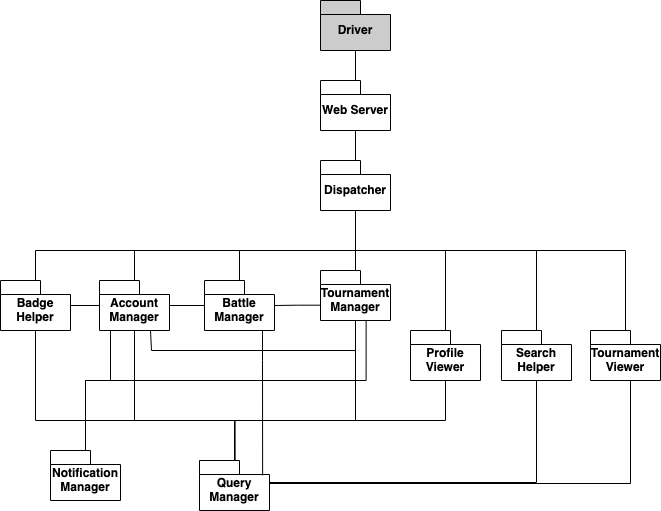

The diagram above was exported from draw.io. Its source (the exported page's mxGraphModel, read from the mxfile embedded in the PNG):
<mxGraphModel dx="830" dy="1703" grid="1" gridSize="10" guides="1" tooltips="1" connect="1" arrows="1" fold="1" page="1" pageScale="1" pageWidth="827" pageHeight="1169" math="0" shadow="0">
  <root>
    <mxCell id="0" />
    <mxCell id="1" parent="0" />
    <mxCell id="mQ_7vjIe4geyvDXArmz8-9" style="edgeStyle=orthogonalEdgeStyle;rounded=0;orthogonalLoop=1;jettySize=auto;html=1;endArrow=none;endFill=0;" edge="1" parent="1" source="mQ_7vjIe4geyvDXArmz8-1" target="mQ_7vjIe4geyvDXArmz8-7">
      <mxGeometry relative="1" as="geometry">
        <Array as="points">
          <mxPoint x="414" y="350" />
          <mxPoint x="314" y="350" />
        </Array>
      </mxGeometry>
    </mxCell>
    <mxCell id="mQ_7vjIe4geyvDXArmz8-1" value="Query Manager" style="shape=folder;fontStyle=1;spacingTop=10;tabWidth=40;tabHeight=14;tabPosition=left;html=1;whiteSpace=wrap;" vertex="1" parent="1">
      <mxGeometry x="379" y="390" width="70" height="50" as="geometry" />
    </mxCell>
    <mxCell id="mQ_7vjIe4geyvDXArmz8-8" style="edgeStyle=orthogonalEdgeStyle;rounded=0;orthogonalLoop=1;jettySize=auto;html=1;entryX=0.5;entryY=1;entryDx=0;entryDy=0;entryPerimeter=0;endArrow=none;endFill=0;" edge="1" parent="1" source="mQ_7vjIe4geyvDXArmz8-5" target="mQ_7vjIe4geyvDXArmz8-7">
      <mxGeometry relative="1" as="geometry">
        <Array as="points">
          <mxPoint x="265" y="310" />
          <mxPoint x="290" y="310" />
          <mxPoint x="290" y="260" />
        </Array>
      </mxGeometry>
    </mxCell>
    <mxCell id="mQ_7vjIe4geyvDXArmz8-62" style="edgeStyle=orthogonalEdgeStyle;rounded=0;orthogonalLoop=1;jettySize=auto;html=1;entryX=0.652;entryY=0.983;entryDx=0;entryDy=0;entryPerimeter=0;endArrow=none;endFill=0;" edge="1" parent="1" source="mQ_7vjIe4geyvDXArmz8-5" target="mQ_7vjIe4geyvDXArmz8-31">
      <mxGeometry relative="1" as="geometry">
        <Array as="points">
          <mxPoint x="265" y="310" />
          <mxPoint x="546" y="310" />
        </Array>
      </mxGeometry>
    </mxCell>
    <mxCell id="mQ_7vjIe4geyvDXArmz8-5" value="Notification Manager" style="shape=folder;fontStyle=1;spacingTop=10;tabWidth=40;tabHeight=14;tabPosition=left;html=1;whiteSpace=wrap;" vertex="1" parent="1">
      <mxGeometry x="230" y="380" width="70" height="50" as="geometry" />
    </mxCell>
    <mxCell id="mQ_7vjIe4geyvDXArmz8-49" style="edgeStyle=orthogonalEdgeStyle;rounded=0;orthogonalLoop=1;jettySize=auto;html=1;endArrow=none;endFill=0;" edge="1" parent="1" source="mQ_7vjIe4geyvDXArmz8-7" target="mQ_7vjIe4geyvDXArmz8-45">
      <mxGeometry relative="1" as="geometry">
        <Array as="points">
          <mxPoint x="314" y="180" />
          <mxPoint x="535" y="180" />
        </Array>
      </mxGeometry>
    </mxCell>
    <mxCell id="mQ_7vjIe4geyvDXArmz8-7" value="Account Manager" style="shape=folder;fontStyle=1;spacingTop=10;tabWidth=40;tabHeight=14;tabPosition=left;html=1;whiteSpace=wrap;" vertex="1" parent="1">
      <mxGeometry x="279" y="210" width="70" height="50" as="geometry" />
    </mxCell>
    <mxCell id="mQ_7vjIe4geyvDXArmz8-13" style="edgeStyle=orthogonalEdgeStyle;rounded=0;orthogonalLoop=1;jettySize=auto;html=1;entryX=0.509;entryY=0.007;entryDx=0;entryDy=0;entryPerimeter=0;endArrow=none;endFill=0;exitX=0.5;exitY=1;exitDx=0;exitDy=0;exitPerimeter=0;" edge="1" parent="1" source="mQ_7vjIe4geyvDXArmz8-12" target="mQ_7vjIe4geyvDXArmz8-1">
      <mxGeometry relative="1" as="geometry" />
    </mxCell>
    <mxCell id="mQ_7vjIe4geyvDXArmz8-51" style="edgeStyle=orthogonalEdgeStyle;rounded=0;orthogonalLoop=1;jettySize=auto;html=1;endArrow=none;endFill=0;" edge="1" parent="1" source="mQ_7vjIe4geyvDXArmz8-12" target="mQ_7vjIe4geyvDXArmz8-45">
      <mxGeometry relative="1" as="geometry">
        <Array as="points">
          <mxPoint x="625" y="180" />
          <mxPoint x="535" y="180" />
        </Array>
      </mxGeometry>
    </mxCell>
    <mxCell id="mQ_7vjIe4geyvDXArmz8-12" value="Profile Viewer" style="shape=folder;fontStyle=1;spacingTop=10;tabWidth=40;tabHeight=14;tabPosition=left;html=1;whiteSpace=wrap;" vertex="1" parent="1">
      <mxGeometry x="590" y="260" width="70" height="50" as="geometry" />
    </mxCell>
    <mxCell id="mQ_7vjIe4geyvDXArmz8-20" style="edgeStyle=orthogonalEdgeStyle;rounded=0;orthogonalLoop=1;jettySize=auto;html=1;entryX=0;entryY=0;entryDx=70;entryDy=32;entryPerimeter=0;endArrow=none;endFill=0;" edge="1" parent="1" source="mQ_7vjIe4geyvDXArmz8-18" target="mQ_7vjIe4geyvDXArmz8-1">
      <mxGeometry relative="1" as="geometry">
        <mxPoint x="415" y="380" as="targetPoint" />
        <Array as="points">
          <mxPoint x="716" y="412" />
        </Array>
      </mxGeometry>
    </mxCell>
    <mxCell id="mQ_7vjIe4geyvDXArmz8-52" style="edgeStyle=orthogonalEdgeStyle;rounded=0;orthogonalLoop=1;jettySize=auto;html=1;endArrow=none;endFill=0;" edge="1" parent="1" source="mQ_7vjIe4geyvDXArmz8-18" target="mQ_7vjIe4geyvDXArmz8-45">
      <mxGeometry relative="1" as="geometry">
        <Array as="points">
          <mxPoint x="716" y="180" />
          <mxPoint x="535" y="180" />
        </Array>
      </mxGeometry>
    </mxCell>
    <mxCell id="mQ_7vjIe4geyvDXArmz8-18" value="Search Helper" style="shape=folder;fontStyle=1;spacingTop=10;tabWidth=40;tabHeight=14;tabPosition=left;html=1;whiteSpace=wrap;" vertex="1" parent="1">
      <mxGeometry x="681" y="260" width="70" height="50" as="geometry" />
    </mxCell>
    <mxCell id="mQ_7vjIe4geyvDXArmz8-25" style="edgeStyle=orthogonalEdgeStyle;rounded=0;orthogonalLoop=1;jettySize=auto;html=1;endArrow=none;endFill=0;" edge="1" parent="1" source="mQ_7vjIe4geyvDXArmz8-23" target="mQ_7vjIe4geyvDXArmz8-7">
      <mxGeometry relative="1" as="geometry" />
    </mxCell>
    <mxCell id="mQ_7vjIe4geyvDXArmz8-35" style="edgeStyle=orthogonalEdgeStyle;rounded=0;orthogonalLoop=1;jettySize=auto;html=1;endArrow=none;endFill=0;entryX=0.902;entryY=0.297;entryDx=0;entryDy=0;entryPerimeter=0;" edge="1" parent="1" source="mQ_7vjIe4geyvDXArmz8-23" target="mQ_7vjIe4geyvDXArmz8-1">
      <mxGeometry relative="1" as="geometry">
        <Array as="points">
          <mxPoint x="442" y="290" />
          <mxPoint x="442" y="290" />
        </Array>
      </mxGeometry>
    </mxCell>
    <mxCell id="mQ_7vjIe4geyvDXArmz8-48" style="edgeStyle=orthogonalEdgeStyle;rounded=0;orthogonalLoop=1;jettySize=auto;html=1;endArrow=none;endFill=0;" edge="1" parent="1" source="mQ_7vjIe4geyvDXArmz8-23" target="mQ_7vjIe4geyvDXArmz8-45">
      <mxGeometry relative="1" as="geometry">
        <Array as="points">
          <mxPoint x="419" y="180" />
          <mxPoint x="535" y="180" />
        </Array>
      </mxGeometry>
    </mxCell>
    <mxCell id="mQ_7vjIe4geyvDXArmz8-23" value="Battle Manager" style="shape=folder;fontStyle=1;spacingTop=10;tabWidth=40;tabHeight=14;tabPosition=left;html=1;whiteSpace=wrap;" vertex="1" parent="1">
      <mxGeometry x="384" y="210" width="70" height="50" as="geometry" />
    </mxCell>
    <mxCell id="mQ_7vjIe4geyvDXArmz8-37" style="edgeStyle=orthogonalEdgeStyle;rounded=0;orthogonalLoop=1;jettySize=auto;html=1;endArrow=none;endFill=0;" edge="1" parent="1" source="mQ_7vjIe4geyvDXArmz8-28" target="mQ_7vjIe4geyvDXArmz8-7">
      <mxGeometry relative="1" as="geometry" />
    </mxCell>
    <mxCell id="mQ_7vjIe4geyvDXArmz8-50" style="edgeStyle=orthogonalEdgeStyle;rounded=0;orthogonalLoop=1;jettySize=auto;html=1;endArrow=none;endFill=0;" edge="1" parent="1" source="mQ_7vjIe4geyvDXArmz8-28" target="mQ_7vjIe4geyvDXArmz8-45">
      <mxGeometry relative="1" as="geometry">
        <Array as="points">
          <mxPoint x="215" y="180" />
          <mxPoint x="535" y="180" />
        </Array>
      </mxGeometry>
    </mxCell>
    <mxCell id="mQ_7vjIe4geyvDXArmz8-63" style="edgeStyle=orthogonalEdgeStyle;rounded=0;orthogonalLoop=1;jettySize=auto;html=1;endArrow=none;endFill=0;" edge="1" parent="1" source="mQ_7vjIe4geyvDXArmz8-28" target="mQ_7vjIe4geyvDXArmz8-1">
      <mxGeometry relative="1" as="geometry">
        <Array as="points">
          <mxPoint x="215" y="350" />
          <mxPoint x="414" y="350" />
        </Array>
      </mxGeometry>
    </mxCell>
    <mxCell id="mQ_7vjIe4geyvDXArmz8-28" value="Badge Helper" style="shape=folder;fontStyle=1;spacingTop=10;tabWidth=40;tabHeight=14;tabPosition=left;html=1;whiteSpace=wrap;" vertex="1" parent="1">
      <mxGeometry x="180" y="210" width="70" height="50" as="geometry" />
    </mxCell>
    <mxCell id="mQ_7vjIe4geyvDXArmz8-36" style="edgeStyle=orthogonalEdgeStyle;rounded=0;orthogonalLoop=1;jettySize=auto;html=1;endArrow=none;endFill=0;exitX=0.011;exitY=0.694;exitDx=0;exitDy=0;exitPerimeter=0;" edge="1" parent="1" source="mQ_7vjIe4geyvDXArmz8-31" target="mQ_7vjIe4geyvDXArmz8-23">
      <mxGeometry relative="1" as="geometry" />
    </mxCell>
    <mxCell id="mQ_7vjIe4geyvDXArmz8-38" style="edgeStyle=orthogonalEdgeStyle;rounded=0;orthogonalLoop=1;jettySize=auto;html=1;endArrow=none;endFill=0;" edge="1" parent="1" source="mQ_7vjIe4geyvDXArmz8-31">
      <mxGeometry relative="1" as="geometry">
        <mxPoint x="330" y="260" as="targetPoint" />
        <Array as="points">
          <mxPoint x="535" y="280" />
          <mxPoint x="331" y="280" />
          <mxPoint x="331" y="260" />
        </Array>
      </mxGeometry>
    </mxCell>
    <mxCell id="mQ_7vjIe4geyvDXArmz8-47" style="edgeStyle=orthogonalEdgeStyle;rounded=0;orthogonalLoop=1;jettySize=auto;html=1;entryX=0.5;entryY=1;entryDx=0;entryDy=0;entryPerimeter=0;endArrow=none;endFill=0;" edge="1" parent="1" source="mQ_7vjIe4geyvDXArmz8-31" target="mQ_7vjIe4geyvDXArmz8-45">
      <mxGeometry relative="1" as="geometry" />
    </mxCell>
    <mxCell id="mQ_7vjIe4geyvDXArmz8-64" style="edgeStyle=orthogonalEdgeStyle;rounded=0;orthogonalLoop=1;jettySize=auto;html=1;endArrow=none;endFill=0;" edge="1" parent="1" source="mQ_7vjIe4geyvDXArmz8-31" target="mQ_7vjIe4geyvDXArmz8-1">
      <mxGeometry relative="1" as="geometry">
        <Array as="points">
          <mxPoint x="535" y="350" />
          <mxPoint x="414" y="350" />
        </Array>
      </mxGeometry>
    </mxCell>
    <mxCell id="mQ_7vjIe4geyvDXArmz8-31" value="Tournament Manager" style="shape=folder;fontStyle=1;spacingTop=10;tabWidth=40;tabHeight=14;tabPosition=left;html=1;whiteSpace=wrap;" vertex="1" parent="1">
      <mxGeometry x="500" y="200" width="70" height="50" as="geometry" />
    </mxCell>
    <mxCell id="mQ_7vjIe4geyvDXArmz8-42" style="edgeStyle=orthogonalEdgeStyle;rounded=0;orthogonalLoop=1;jettySize=auto;html=1;entryX=0;entryY=0;entryDx=70;entryDy=23;entryPerimeter=0;endArrow=none;endFill=0;" edge="1" parent="1" source="mQ_7vjIe4geyvDXArmz8-40" target="mQ_7vjIe4geyvDXArmz8-1">
      <mxGeometry relative="1" as="geometry">
        <Array as="points">
          <mxPoint x="810" y="413" />
        </Array>
      </mxGeometry>
    </mxCell>
    <mxCell id="mQ_7vjIe4geyvDXArmz8-53" style="edgeStyle=orthogonalEdgeStyle;rounded=0;orthogonalLoop=1;jettySize=auto;html=1;endArrow=none;endFill=0;" edge="1" parent="1" source="mQ_7vjIe4geyvDXArmz8-40" target="mQ_7vjIe4geyvDXArmz8-45">
      <mxGeometry relative="1" as="geometry">
        <Array as="points">
          <mxPoint x="805" y="180" />
          <mxPoint x="535" y="180" />
        </Array>
      </mxGeometry>
    </mxCell>
    <mxCell id="mQ_7vjIe4geyvDXArmz8-40" value="Tournament Viewer" style="shape=folder;fontStyle=1;spacingTop=10;tabWidth=40;tabHeight=14;tabPosition=left;html=1;whiteSpace=wrap;" vertex="1" parent="1">
      <mxGeometry x="770" y="260" width="70" height="50" as="geometry" />
    </mxCell>
    <mxCell id="mQ_7vjIe4geyvDXArmz8-57" style="edgeStyle=orthogonalEdgeStyle;rounded=0;orthogonalLoop=1;jettySize=auto;html=1;entryX=0.5;entryY=1;entryDx=0;entryDy=0;entryPerimeter=0;endArrow=none;endFill=0;" edge="1" parent="1" source="mQ_7vjIe4geyvDXArmz8-45" target="mQ_7vjIe4geyvDXArmz8-55">
      <mxGeometry relative="1" as="geometry" />
    </mxCell>
    <mxCell id="mQ_7vjIe4geyvDXArmz8-45" value="Dispatcher" style="shape=folder;fontStyle=1;spacingTop=10;tabWidth=40;tabHeight=14;tabPosition=left;html=1;whiteSpace=wrap;" vertex="1" parent="1">
      <mxGeometry x="500" y="90" width="70" height="50" as="geometry" />
    </mxCell>
    <mxCell id="mQ_7vjIe4geyvDXArmz8-61" style="edgeStyle=orthogonalEdgeStyle;rounded=0;orthogonalLoop=1;jettySize=auto;html=1;entryX=0.5;entryY=1;entryDx=0;entryDy=0;entryPerimeter=0;endArrow=none;endFill=0;" edge="1" parent="1" source="mQ_7vjIe4geyvDXArmz8-55" target="mQ_7vjIe4geyvDXArmz8-59">
      <mxGeometry relative="1" as="geometry" />
    </mxCell>
    <mxCell id="mQ_7vjIe4geyvDXArmz8-55" value="Web Server" style="shape=folder;fontStyle=1;spacingTop=10;tabWidth=40;tabHeight=14;tabPosition=left;html=1;whiteSpace=wrap;" vertex="1" parent="1">
      <mxGeometry x="500" y="10" width="70" height="50" as="geometry" />
    </mxCell>
    <mxCell id="mQ_7vjIe4geyvDXArmz8-59" value="Driver" style="shape=folder;fontStyle=1;spacingTop=10;tabWidth=40;tabHeight=14;tabPosition=left;html=1;whiteSpace=wrap;fillColor=#CCCCCC;" vertex="1" parent="1">
      <mxGeometry x="500" y="-70" width="70" height="50" as="geometry" />
    </mxCell>
  </root>
</mxGraphModel>